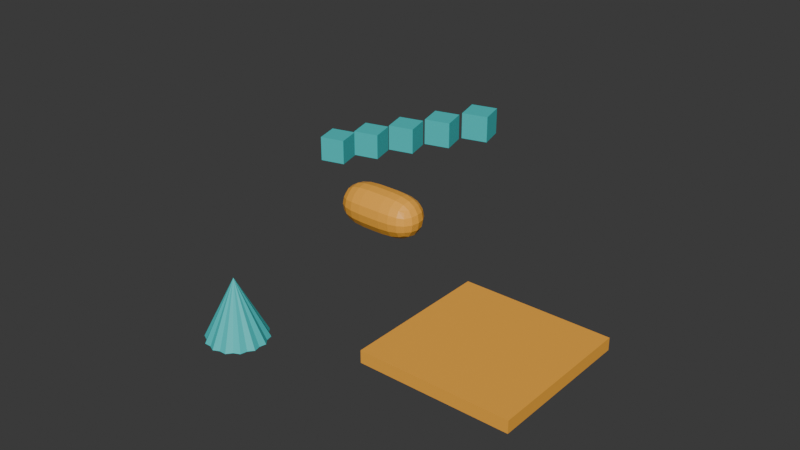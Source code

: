 # Source: b2_modifiers_v50.blend  (saved by Blender 5.0.119; exported with 4.5.12 LTS)
import bpy
from mathutils import Matrix  # noqa: F401  (used for matrix-valued properties, if any)

bpy.ops.wm.read_factory_settings(use_empty=True)
scene = bpy.context.scene
scene.name = 'Scene'

# ---- materials (node trees are filled in below, after node groups)
mat_orange = bpy.data.materials.new('Orange')
mat_teal = bpy.data.materials.new('Teal')

# ---- material node trees
mat_orange.use_nodes = True; mat_orange.node_tree.nodes.clear()
_N = mat_orange.node_tree.nodes; _L = mat_orange.node_tree.links
n0 = _N.new('ShaderNodeBsdfPrincipled'); n0.name = 'Principled BSDF'; n0.location = (-200, 100)
n0.inputs[0].default_value = (1.0, 0.45, 0.05, 1.0)
n1 = _N.new('ShaderNodeOutputMaterial'); n1.name = 'Material Output'; n1.location = (200, 100)
_L.new(n0.outputs[0], n1.inputs[0])
n1.is_active_output = True
mat_teal.use_nodes = True; mat_teal.node_tree.nodes.clear()
_N = mat_teal.node_tree.nodes; _L = mat_teal.node_tree.links
n0 = _N.new('ShaderNodeBsdfPrincipled'); n0.name = 'Principled BSDF'; n0.location = (-200, 100)
n0.inputs[0].default_value = (0.05, 0.6, 0.6, 1.0)
n1 = _N.new('ShaderNodeOutputMaterial'); n1.name = 'Material Output'; n1.location = (200, 100)
_L.new(n0.outputs[0], n1.inputs[0])
n1.is_active_output = True

# ---- world
world_world = bpy.data.worlds.new('World'); scene.world = world_world
world_world.use_nodes = True; world_world.node_tree.nodes.clear()
_N = world_world.node_tree.nodes; _L = world_world.node_tree.links
n0 = _N.new('ShaderNodeBackground'); n0.name = 'Background'; n0.location = (-200, 100)
n0.inputs[0].default_value = (0.05, 0.05, 0.05, 1.0)
n1 = _N.new('ShaderNodeOutputWorld'); n1.name = 'World Output'; n1.location = (200, 100)
_L.new(n0.outputs[0], n1.inputs[0])
n1.is_active_output = True

# ---- meshes
me_mirrorsubsurf_mesh = bpy.data.meshes.new('MirrorSubsurf_mesh')
me_mirrorsubsurf_mesh.from_pydata([(0.0, -0.5, -0.5), (0.0, -0.5, 0.5), (0.0, 0.5, -0.5), (0.0, 0.5, 0.5), (1.0, -0.5, -0.5), (1.0, -0.5, 0.5), (1.0, 0.5, -0.5), (1.0, 0.5, 0.5)], [], [(0, 1, 3, 2), (2, 3, 7, 6), (6, 7, 5, 4), (4, 5, 1, 0), (2, 6, 4, 0), (7, 3, 1, 5)])
me_mirrorsubsurf_mesh.materials.append(mat_orange)
me_mirrorsubsurf_mesh.update()
me_array_mesh = bpy.data.meshes.new('Array_mesh')
me_array_mesh.from_pydata([(-0.3, -0.3, -0.3), (-0.3, -0.3, 0.3), (-0.3, 0.3, -0.3), (-0.3, 0.3, 0.3), (0.3, -0.3, -0.3), (0.3, -0.3, 0.3), (0.3, 0.3, -0.3), (0.3, 0.3, 0.3)], [], [(0, 1, 3, 2), (2, 3, 7, 6), (6, 7, 5, 4), (4, 5, 1, 0), (2, 6, 4, 0), (7, 3, 1, 5)])
me_array_mesh.materials.append(mat_teal)
me_array_mesh.update()
me_solidify_mesh = bpy.data.meshes.new('Solidify_mesh')
me_solidify_mesh.from_pydata([(-1.5, -1.5, 0.0), (-0.75, -1.5, 0.0), (0.0, -1.5, 0.0), (0.75, -1.5, 0.0), (1.5, -1.5, 0.0), (-1.5, -0.75, 0.0), (-0.75, -0.75, 0.0), (0.0, -0.75, 0.0), (0.75, -0.75, 0.0), (1.5, -0.75, 0.0), (-1.5, 0.0, 0.0), (-0.75, 0.0, 0.0), (0.0, 0.0, 0.0), (0.75, 0.0, 0.0), (1.5, 0.0, 0.0), (-1.5, 0.75, 0.0), (-0.75, 0.75, 0.0), (0.0, 0.75, 0.0), (0.75, 0.75, 0.0), (1.5, 0.75, 0.0), (-1.5, 1.5, 0.0), (-0.75, 1.5, 0.0), (0.0, 1.5, 0.0), (0.75, 1.5, 0.0), (1.5, 1.5, 0.0)], [], [(0, 1, 6, 5), (1, 2, 7, 6), (2, 3, 8, 7), (3, 4, 9, 8), (5, 6, 11, 10), (6, 7, 12, 11), (7, 8, 13, 12), (8, 9, 14, 13), (10, 11, 16, 15), (11, 12, 17, 16), (12, 13, 18, 17), (13, 14, 19, 18), (15, 16, 21, 20), (16, 17, 22, 21), (17, 18, 23, 22), (18, 19, 24, 23)])
me_solidify_mesh.materials.append(mat_orange)
me_solidify_mesh.update()
me_trimirror_mesh = bpy.data.meshes.new('TriMirror_mesh')
me_trimirror_mesh.from_pydata([(0.0, 0.6, -0.6), (0.4691, 0.3741, -0.6), (0.585, -0.1335, -0.6), (0.2603, -0.5406, -0.6), (-0.2603, -0.5406, -0.6), (-0.585, -0.1335, -0.6), (-0.4691, 0.3741, -0.6), (0.0, 0.0, 0.6)], [], [(0, 7, 1), (1, 7, 2), (2, 7, 3), (3, 7, 4), (4, 7, 5), (0, 1, 2, 3, 4, 5, 6), (5, 7, 6), (6, 7, 0)])
me_trimirror_mesh.materials.append(mat_teal)
me_trimirror_mesh.update()

# ---- objects
ob_mirrorsubsurf = bpy.data.objects.new('MirrorSubsurf', me_mirrorsubsurf_mesh)
ob_array = bpy.data.objects.new('Array', me_array_mesh)
ob_solidify = bpy.data.objects.new('Solidify', me_solidify_mesh)
ob_trimirror = bpy.data.objects.new('TriMirror', me_trimirror_mesh)

# ---- transforms, parenting, visibility, modifiers, constraints
ob_mirrorsubsurf.location = (0.0, 0.0, 1.0)
_m = ob_mirrorsubsurf.modifiers.new('Mirror', 'MIRROR')
_m = ob_mirrorsubsurf.modifiers.new('Subsurf', 'SUBSURF')
_m.levels = 2
ob_array.location = (-4.0, 3.0, 0.3)
ob_array.rotation_euler = (0.0, 0.0, 0.2618)
_m = ob_array.modifiers.new('Array', 'ARRAY')
_m.count = 5
_m.use_constant_offset = True
_m.constant_offset_displace = (0.0, 0.0, 0.3)
_m.relative_offset_displace = (1.5, 0.0, 0.0)
ob_solidify.location = (4.0, -2.0, 0.5)
_m = ob_solidify.modifiers.new('Solidify', 'SOLIDIFY')
_m.thickness = 0.25
ob_trimirror.location = (0.0, -4.0, 0.6)
_m = ob_trimirror.modifiers.new('MirrorY', 'MIRROR')
_m.use_axis = (False, True, False)
_m.use_mirror_merge = False
_m = ob_trimirror.modifiers.new('Tri', 'TRIANGULATE')

# ---- collection membership
scene.collection.objects.link(ob_mirrorsubsurf)
scene.collection.objects.link(ob_array)
scene.collection.objects.link(ob_solidify)
scene.collection.objects.link(ob_trimirror)

# ---- scene / render settings (as saved in the file)
scene.frame_start = 1; scene.frame_end = 250; scene.frame_set(1)
scene.render.engine = 'BLENDER_EEVEE_NEXT'
scene.render.bake_bias = 0.0
scene.render.bake_samples = 0
scene.cycles.sampling_pattern = 'TABULATED_SOBOL'
scene.eevee.use_volume_custom_range = False
bpy.context.view_layer.update()

# ---- added for rendering (the .blend has no active camera and no usable light): camera, sun
cam_auto = bpy.data.cameras.new('AutoCamera')
cam_auto.lens = 50.0
cam_auto.sensor_width = 36.0
cam_auto.clip_end = 1000.0
ob_auto_camera = bpy.data.objects.new('AutoCamera', cam_auto)
scene.collection.objects.link(ob_auto_camera)
ob_auto_camera.location = (12.9726, -15.038, 10.8251)
ob_auto_camera.rotation_euler = (1.09748, -7.21219e-08, 0.694738)
scene.camera = ob_auto_camera
light_auto_sun = bpy.data.lights.new('AutoSun', 'SUN')
light_auto_sun.energy = 3.0
light_auto_sun.angle = 0.0523599
ob_auto_sun = bpy.data.objects.new('AutoSun', light_auto_sun)
scene.collection.objects.link(ob_auto_sun)
ob_auto_sun.rotation_euler = (0.872665, 0.174533, 0.523599)
bpy.context.view_layer.update()
